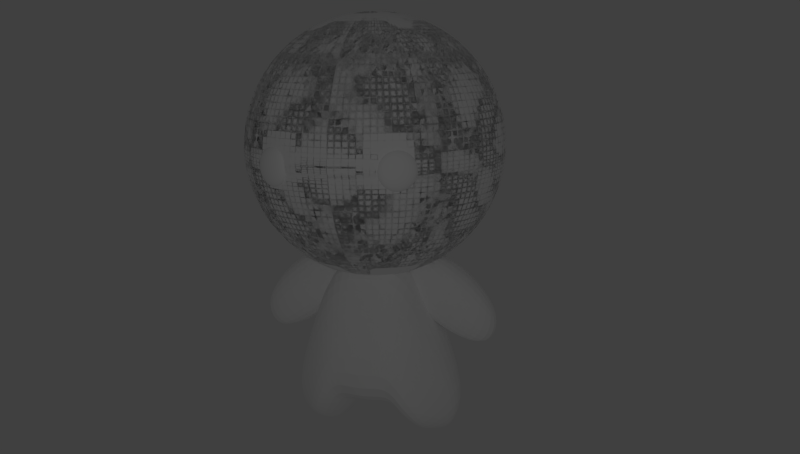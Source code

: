 # Source: BAYMAX.blend  (saved by Blender 2.76.0; exported with 4.5.12 LTS)
import bpy
from mathutils import Matrix  # noqa: F401  (used for matrix-valued properties, if any)

bpy.ops.wm.read_factory_settings(use_empty=True)
scene = bpy.context.scene
scene.name = 'Scene'

# ---- collections
col_collection_1 = bpy.data.collections.new('Collection 1'); scene.collection.children.link(col_collection_1)

# ---- materials (node trees are filled in below, after node groups)
mat_material = bpy.data.materials.new('Material')
mat_material.alpha_threshold = 0.0
mat_material.use_transparent_shadow = False
mat_material.diffuse_color = (1.0, 1.0, 1.0, 1.0)
mat_material.roughness = 0.5

# ---- material node trees

# ---- world
world_world = bpy.data.worlds.new('World'); scene.world = world_world
world_world.color = (0.05088, 0.05088, 0.05088)
world_world.use_sun_shadow = False
world_world.sun_shadow_jitter_overblur = 0.0
world_world.cycles.sampling_method = 'MANUAL'
world_world.cycles.sample_map_resolution = 256

# ---- cameras
cam_camera = bpy.data.cameras.new('Camera')
cam_camera.clip_end = 100.0
cam_camera.lens = 35.0
cam_camera.sensor_width = 32.0
cam_camera.sensor_height = 18.0
cam_camera.ortho_scale = 7.314
cam_camera.dof.focus_distance = 0.0
cam_camera.dof.aperture_fstop = 128.0

# ---- lights
light_lamp = bpy.data.lights.new('Lamp', 'POINT')
light_lamp.transmission_factor = 0.0
light_lamp.cutoff_distance = 30.0
light_lamp.energy = 100.0
light_lamp.shadow_buffer_clip_start = 1.001
light_lamp.shadow_soft_size = 0.1
light_lamp.shadow_maximum_resolution = 0.006
light_lamp.use_absolute_resolution = True
light_lamp.cycles.use_multiple_importance_sampling = False

# ---- meshes
me_plane_001 = bpy.data.meshes.new('Plane.001')
me_plane_001.from_pydata([], [], [])
me_plane_001.use_remesh_preserve_volume = False
me_plane_001.use_remesh_preserve_attributes = False
me_plane_001.use_mirror_vertex_groups = False
me_plane_001.update()
me_sphere = bpy.data.meshes.new('Sphere')
me_sphere.from_pydata([(-0.1951, 0.0, 0.9808), (-0.3827, 0.0, 0.9239), (-0.5556, 0.0, 0.8315), (-0.7071, 0.0, 0.7071), (-0.8315, 0.0, 0.5556), (-0.9239, 0.0, 0.3827), (-0.9808, 0.0, 0.1951), (-1.0, 0.0, 7.55e-08), (-0.9808, 0.0, -0.1951), (-0.9239, 0.0, -0.3827), (-0.8315, 0.0, -0.5556), (-0.7071, 0.0, -0.7071), (-0.5556, 0.0, -0.8315), (-0.3827, 0.0, -0.9239), (-0.1951, 0.0, -0.9808), (-0.1913, 0.03806, 0.9808), (-0.3753, 0.07466, 0.9239), (-0.5449, 0.1084, 0.8315), (-0.6935, 0.1379, 0.7071), (-0.8155, 0.1622, 0.5556), (-0.9061, 0.1802, 0.3827), (-0.9619, 0.1913, 0.1951), (-0.9808, 0.1951, 7.55e-08), (-0.9619, 0.1913, -0.1951), (-0.9061, 0.1802, -0.3827), (-0.8155, 0.1622, -0.5556), (-0.6935, 0.1379, -0.7071), (-0.5449, 0.1084, -0.8315), (-0.3753, 0.07466, -0.9239), (-0.1913, 0.03806, -0.9808), (-0.1802, 0.07466, 0.9808), (-0.3536, 0.1464, 0.9239), (-0.5133, 0.2126, 0.8315), (-0.6533, 0.2706, 0.7071), (-0.7682, 0.3182, 0.5556), (-0.8536, 0.3536, 0.3827), (-0.9061, 0.3753, 0.1951), (-0.9239, 0.3827, 7.55e-08), (-0.9061, 0.3753, -0.1951), (-0.8536, 0.3536, -0.3827), (-0.7682, 0.3182, -0.5556), (-0.6533, 0.2706, -0.7071), (-0.5133, 0.2126, -0.8315), (-0.3536, 0.1464, -0.9239), (-0.1802, 0.07466, -0.9808), (-0.1622, 0.1084, 0.9808), (-0.3182, 0.2126, 0.9239), (-0.4619, 0.3087, 0.8315), (-0.5879, 0.3928, 0.7071), (-0.6913, 0.4619, 0.5556), (-0.7682, 0.5133, 0.3827), (-0.8155, 0.5449, 0.1951), (-0.8315, 0.5556, 7.55e-08), (-0.8155, 0.5449, -0.1951), (-0.7682, 0.5133, -0.3827), (-0.6913, 0.4619, -0.5556), (-0.5879, 0.3928, -0.7071), (-0.4619, 0.3087, -0.8315), (-0.3182, 0.2126, -0.9239), (-0.1622, 0.1084, -0.9808), (-0.1379, 0.1379, 0.9808), (-0.2706, 0.2706, 0.9239), (-0.3928, 0.3928, 0.8315), (-0.5, 0.5, 0.7071), (-0.5879, 0.5879, 0.5556), (-0.6533, 0.6533, 0.3827), (-0.6935, 0.6935, 0.1951), (-0.7071, 0.7071, 7.55e-08), (-0.6935, 0.6935, -0.1951), (-0.6533, 0.6533, -0.3827), (-0.5879, 0.5879, -0.5556), (-0.5, 0.5, -0.7071), (-0.3928, 0.3928, -0.8315), (-0.2706, 0.2706, -0.9239), (-0.1379, 0.1379, -0.9808), (-0.1084, 0.1622, 0.9808), (-0.2126, 0.3182, 0.9239), (-0.3087, 0.4619, 0.8315), (-0.3928, 0.5879, 0.7071), (-0.4619, 0.6913, 0.5556), (-0.5133, 0.7682, 0.3827), (-0.5449, 0.8155, 0.1951), (-0.5556, 0.8315, 7.55e-08), (-0.5449, 0.8155, -0.1951), (-0.5133, 0.7682, -0.3827), (-0.4619, 0.6913, -0.5556), (-0.3928, 0.5879, -0.7071), (-0.3087, 0.4619, -0.8315), (-0.2126, 0.3182, -0.9239), (-0.1084, 0.1622, -0.9808), (-0.07466, 0.1802, 0.9808), (-0.1464, 0.3536, 0.9239), (-0.2126, 0.5133, 0.8315), (-0.2706, 0.6533, 0.7071), (-0.3182, 0.7682, 0.5556), (-0.3536, 0.8536, 0.3827), (-0.3753, 0.9061, 0.1951), (-0.3827, 0.9239, 7.55e-08), (-0.3753, 0.9061, -0.1951), (-0.3536, 0.8536, -0.3827), (-0.3182, 0.7682, -0.5556), (-0.2706, 0.6533, -0.7071), (-0.2126, 0.5133, -0.8315), (-0.1464, 0.3536, -0.9239), (-0.07466, 0.1802, -0.9808), (-0.03806, 0.1913, 0.9808), (-0.07466, 0.3753, 0.9239), (-0.1084, 0.5449, 0.8315), (-0.1379, 0.6935, 0.7071), (-0.1622, 0.8155, 0.5556), (-0.1802, 0.9061, 0.3827), (-0.1913, 0.9619, 0.1951), (-0.1951, 0.9808, 7.55e-08), (-0.1913, 0.9619, -0.1951), (-0.1802, 0.9061, -0.3827), (-0.1622, 0.8155, -0.5556), (-0.1379, 0.6935, -0.7071), (-0.1084, 0.5449, -0.8315), (-0.07466, 0.3753, -0.9239), (-0.03806, 0.1913, -0.9808), (3.364e-07, 0.1951, 0.9808), (3.731e-07, 0.3827, 0.9239), (3.802e-07, 0.5556, 0.8315), (4.165e-07, 0.7071, 0.7071), (3.882e-07, 0.8315, 0.5556), (3.396e-07, 0.9239, 0.3827), (4.025e-07, 0.9808, 0.1951), (3.481e-07, 1.0, 7.55e-08), (3.703e-07, 0.9808, -0.1951), (3.951e-07, 0.9239, -0.3827), (3.882e-07, 0.8315, -0.5556), (4.165e-07, 0.7071, -0.7071), (3.759e-07, 0.5556, -0.8315), (3.309e-07, 0.3827, -0.9239), (3.366e-07, 0.1951, -0.9808), (0.03806, 0.1913, 0.9808), (0.07466, 0.3753, 0.9239), (0.1084, 0.5449, 0.8315), (0.138, 0.6935, 0.7071), (0.1622, 0.8155, 0.5556), (0.1802, 0.9061, 0.3827), (0.1913, 0.9619, 0.1951), (0.1951, 0.9808, 7.55e-08), (0.1913, 0.9619, -0.1951), (0.1802, 0.9061, -0.3827), (0.1622, 0.8155, -0.5556), (0.138, 0.6935, -0.7071), (0.1084, 0.5449, -0.8315), (0.07466, 0.3753, -0.9239), (0.03806, 0.1913, -0.9808), (0.07466, 0.1802, 0.9808), (0.1464, 0.3536, 0.9239), (0.2126, 0.5133, 0.8315), (0.2706, 0.6533, 0.7071), (0.3182, 0.7682, 0.5556), (0.3536, 0.8536, 0.3827), (0.3753, 0.9061, 0.1951), (0.3827, 0.9239, 7.55e-08), (0.3753, 0.9061, -0.1951), (0.3536, 0.8536, -0.3827), (0.3182, 0.7682, -0.5556), (0.2706, 0.6533, -0.7071), (0.2126, 0.5133, -0.8315), (0.1464, 0.3536, -0.9239), (0.07466, 0.1802, -0.9808), (0.1084, 0.1622, 0.9808), (0.2126, 0.3182, 0.9239), (0.3087, 0.4619, 0.8315), (0.3928, 0.5879, 0.7071), (0.4619, 0.6913, 0.5556), (0.5133, 0.7682, 0.3827), (0.5449, 0.8155, 0.1951), (0.5556, 0.8315, 7.55e-08), (0.5449, 0.8155, -0.1951), (0.5133, 0.7682, -0.3827), (0.4619, 0.6913, -0.5556), (0.3928, 0.5879, -0.7071), (0.3087, 0.4619, -0.8315), (0.2126, 0.3182, -0.9239), (0.1084, 0.1622, -0.9808), (0.138, 0.1379, 0.9808), (0.2706, 0.2706, 0.9239), (0.3928, 0.3928, 0.8315), (0.5, 0.5, 0.7071), (0.5879, 0.5879, 0.5556), (0.6533, 0.6533, 0.3827), (0.6935, 0.6935, 0.1951), (0.7071, 0.7071, 7.55e-08), (0.6935, 0.6935, -0.1951), (0.6533, 0.6533, -0.3827), (0.5879, 0.5879, -0.5556), (0.5, 0.5, -0.7071), (0.3928, 0.3928, -0.8315), (0.2706, 0.2706, -0.9239), (0.138, 0.1379, -0.9808), (0.1622, 0.1084, 0.9808), (0.3182, 0.2126, 0.9239), (0.4619, 0.3087, 0.8315), (0.5879, 0.3928, 0.7071), (0.6913, 0.4619, 0.5556), (0.7682, 0.5133, 0.3827), (0.8155, 0.5449, 0.1951), (0.8315, 0.5556, 7.55e-08), (0.8155, 0.5449, -0.1951), (0.7682, 0.5133, -0.3827), (0.6913, 0.4619, -0.5556), (0.5879, 0.3928, -0.7071), (0.4619, 0.3087, -0.8315), (0.3182, 0.2126, -0.9239), (0.1622, 0.1084, -0.9808), (0.1802, 0.07466, 0.9808), (0.3536, 0.1464, 0.9239), (0.5133, 0.2126, 0.8315), (0.6533, 0.2706, 0.7071), (0.7682, 0.3182, 0.5556), (0.8536, 0.3536, 0.3827), (0.9061, 0.3753, 0.1951), (0.9239, 0.3827, 7.55e-08), (0.9061, 0.3753, -0.1951), (0.8536, 0.3536, -0.3827), (0.7682, 0.3182, -0.5556), (0.6533, 0.2706, -0.7071), (0.5133, 0.2126, -0.8315), (0.3536, 0.1464, -0.9239), (0.1802, 0.07466, -0.9808), (0.1913, 0.03806, 0.9808), (0.3753, 0.07466, 0.9239), (0.5449, 0.1084, 0.8315), (0.6935, 0.1379, 0.7071), (0.8155, 0.1622, 0.5556), (0.9061, 0.1802, 0.3827), (0.9619, 0.1913, 0.1951), (0.9808, 0.1951, 7.55e-08), (0.9619, 0.1913, -0.1951), (0.9061, 0.1802, -0.3827), (0.8155, 0.1622, -0.5556), (0.6935, 0.1379, -0.7071), (0.5449, 0.1084, -0.8315), (0.3753, 0.07466, -0.9239), (0.1913, 0.03806, -0.9808), (0.1951, -1.85e-08, 0.9808), (0.3827, -7.206e-08, 0.9239), (0.5556, -9.813e-08, 0.8315), (0.7071, -1.331e-07, 0.7071), (0.8315, -1.224e-07, 0.5556), (0.9239, -5.921e-08, 0.3827), (0.9808, -1.221e-07, 0.1951), (1.0, -1.145e-07, 7.55e-08), (0.9808, -7.524e-08, -0.1951), (0.9239, -6.785e-08, -0.3827), (0.8315, -1.224e-07, -0.5556), (0.7071, -1.331e-07, -0.7071), (0.5556, -9.68e-08, -0.8315), (0.3827, -4.299e-08, -0.9239), (0.1951, -1.509e-08, -0.9808), (0.1913, -0.03806, 0.9808), (0.3753, -0.07466, 0.9239), (0.5449, -0.1084, 0.8315), (0.6935, -0.1379, 0.7071), (0.8155, -0.1622, 0.5556), (0.9061, -0.1802, 0.3827), (0.9619, -0.1913, 0.1951), (0.9808, -0.1951, 7.55e-08), (0.9619, -0.1913, -0.1951), (0.9061, -0.1802, -0.3827), (0.8155, -0.1622, -0.5556), (0.6935, -0.1379, -0.7071), (0.5449, -0.1084, -0.8315), (0.3753, -0.07466, -0.9239), (0.1913, -0.03806, -0.9808), (0.1802, -0.07466, 0.9808), (0.3536, -0.1464, 0.9239), (0.5133, -0.2126, 0.8315), (0.6533, -0.2706, 0.7071), (0.7682, -0.3182, 0.5556), (0.8536, -0.3536, 0.3827), (0.9061, -0.3753, 0.1951), (0.9239, -0.3827, 7.55e-08), (0.9061, -0.3753, -0.1951), (0.8536, -0.3536, -0.3827), (0.7682, -0.3182, -0.5556), (0.6533, -0.2706, -0.7071), (0.5133, -0.2126, -0.8315), (0.3536, -0.1464, -0.9239), (0.1802, -0.07466, -0.9808), (0.1622, -0.1084, 0.9808), (0.3182, -0.2126, 0.9239), (0.4619, -0.3087, 0.8315), (0.5879, -0.3928, 0.7071), (0.6913, -0.4619, 0.5556), (0.7682, -0.5133, 0.3827), (0.8155, -0.5449, 0.1951), (0.8315, -0.5556, 7.55e-08), (0.8155, -0.5449, -0.1951), (0.7682, -0.5133, -0.3827), (0.6913, -0.4619, -0.5556), (0.5879, -0.3928, -0.7071), (0.4619, -0.3087, -0.8315), (0.3182, -0.2126, -0.9239), (0.1622, -0.1084, -0.9808), (0.138, -0.1379, 0.9808), (0.2706, -0.2706, 0.9239), (0.3928, -0.3928, 0.8315), (0.5, -0.5, 0.7071), (0.5879, -0.5879, 0.5556), (0.6533, -0.6533, 0.3827), (0.6935, -0.6935, 0.1951), (0.7071, -0.7071, 7.55e-08), (0.6935, -0.6935, -0.1951), (0.6533, -0.6533, -0.3827), (0.5879, -0.5879, -0.5556), (0.5, -0.5, -0.7071), (0.3928, -0.3928, -0.8315), (0.2706, -0.2706, -0.9239), (0.138, -0.1379, -0.9808), (0.1084, -0.1622, 0.9808), (0.2126, -0.3182, 0.9239), (0.3087, -0.4619, 0.8315), (0.3928, -0.5879, 0.7071), (0.4619, -0.6913, 0.5556), (0.5133, -0.7682, 0.3827), (0.5449, -0.8155, 0.1951), (0.5556, -0.8315, 7.55e-08), (0.5449, -0.8155, -0.1951), (0.5133, -0.7682, -0.3827), (0.4619, -0.6913, -0.5556), (0.3928, -0.5879, -0.7071), (0.3087, -0.4619, -0.8315), (0.2126, -0.3182, -0.9239), (0.1084, -0.1622, -0.9808), (3.258e-07, 2.57e-14, -1.0), (0.07466, -0.1802, 0.9808), (0.1464, -0.3536, 0.9239), (0.2126, -0.5133, 0.8315), (0.2706, -0.6533, 0.7071), (0.3182, -0.7682, 0.5556), (0.3536, -0.8536, 0.3827), (0.3753, -0.9061, 0.1951), (0.3827, -0.9239, 7.55e-08), (0.3753, -0.9061, -0.1951), (0.3536, -0.8536, -0.3827), (0.3182, -0.7682, -0.5556), (0.2706, -0.6533, -0.7071), (0.2126, -0.5133, -0.8315), (0.1464, -0.3536, -0.9239), (0.07466, -0.1802, -0.9808), (0.03806, -0.1913, 0.9808), (0.07466, -0.3753, 0.9239), (0.1084, -0.5449, 0.8315), (0.1379, -0.6935, 0.7071), (0.1622, -0.8155, 0.5556), (0.1802, -0.9061, 0.3827), (0.1913, -0.9619, 0.1951), (0.1951, -0.9808, 7.55e-08), (0.1913, -0.9619, -0.1951), (0.1802, -0.9061, -0.3827), (0.1622, -0.8155, -0.5556), (0.1379, -0.6935, -0.7071), (0.1084, -0.5449, -0.8315), (0.07466, -0.3753, -0.9239), (0.03806, -0.1913, -0.9808), (2.965e-07, -0.1951, 0.9808), (2.151e-07, -0.3827, 0.9239), (1.831e-07, -0.5556, 0.8315), (1.364e-07, -0.7071, 0.7071), (1.501e-07, -0.8315, 0.5556), (1.781e-07, -0.9239, 0.3827), (8.306e-08, -0.9808, 0.1951), (1.229e-07, -1.0, 7.55e-08), (1.475e-07, -0.9808, -0.1951), (2.133e-07, -0.9239, -0.3827), (1.501e-07, -0.8315, -0.5556), (1.364e-07, -0.7071, -0.7071), (2.136e-07, -0.5556, -0.8315), (2.573e-07, -0.3827, -0.9239), (2.97e-07, -0.1951, -0.9808), (-0.03806, -0.1913, 0.9808), (-0.07466, -0.3753, 0.9239), (-0.1084, -0.5449, 0.8315), (-0.1379, -0.6935, 0.7071), (-0.1622, -0.8155, 0.5556), (-0.1802, -0.9061, 0.3827), (-0.1913, -0.9619, 0.1951), (-0.1951, -0.9808, 7.55e-08), (-0.1913, -0.9619, -0.1951), (-0.1802, -0.9061, -0.3827), (-0.1622, -0.8155, -0.5556), (-0.1379, -0.6935, -0.7071), (-0.1084, -0.5449, -0.8315), (-0.07466, -0.3753, -0.9239), (-0.03806, -0.1913, -0.9808), (-0.07466, -0.1802, 0.9808), (-0.1464, -0.3536, 0.9239), (-0.2126, -0.5133, 0.8315), (-0.2706, -0.6533, 0.7071), (-0.3182, -0.7682, 0.5556), (-0.3536, -0.8536, 0.3827), (-0.3753, -0.9061, 0.1951), (-0.3827, -0.9239, 7.55e-08), (-0.3753, -0.9061, -0.1951), (-0.3536, -0.8536, -0.3827), (-0.3182, -0.7682, -0.5556), (-0.2706, -0.6533, -0.7071), (-0.2126, -0.5133, -0.8315), (-0.1464, -0.3536, -0.9239), (-0.07466, -0.1802, -0.9808), (-0.1084, -0.1622, 0.9808), (-0.2126, -0.3182, 0.9239), (-0.3087, -0.4619, 0.8315), (-0.3928, -0.5879, 0.7071), (-0.4619, -0.6913, 0.5556), (-0.5133, -0.7682, 0.3827), (-0.5449, -0.8155, 0.1951), (-0.5556, -0.8315, 7.55e-08), (-0.5449, -0.8155, -0.1951), (-0.5133, -0.7682, -0.3827), (-0.4619, -0.6913, -0.5556), (-0.3928, -0.5879, -0.7071), (-0.3087, -0.4619, -0.8315), (-0.2126, -0.3182, -0.9239), (-0.1084, 0.01714, -0.9808), (-0.1379, -0.1379, 0.9808), (-0.2706, -0.2706, 0.9239), (-0.3928, -0.3928, 0.8315), (-0.5, -0.5, 0.7071), (-0.5879, -0.5879, 0.5556), (-0.6533, -0.6533, 0.3827), (-0.6935, -0.6935, 0.1951), (-0.7071, -0.7071, 7.55e-08), (-0.6935, -0.6935, -0.1951), (-0.6533, -0.6533, -0.3827), (-0.5879, -0.5879, -0.5556), (-0.5, -0.5, -0.7071), (-0.3928, -0.3928, -0.8315), (-0.2706, -0.2706, -0.9239), (-0.1379, -0.1379, -0.9808), (-0.1622, -0.1084, 0.9808), (-0.3182, -0.2126, 0.9239), (-0.4619, -0.3087, 0.8315), (-0.5879, -0.3928, 0.7071), (-0.6913, -0.4619, 0.5556), (-0.7682, -0.5133, 0.3827), (-0.8155, -0.5449, 0.1951), (-0.8315, -0.5556, 7.55e-08), (-0.8155, -0.5449, -0.1951), (-0.7682, -0.5133, -0.3827), (-0.6913, -0.4619, -0.5556), (-0.5879, -0.3928, -0.7071), (-0.4619, -0.3087, -0.8315), (-0.3182, -0.2126, -0.9239), (-0.1622, -0.1084, -0.9808), (2.48e-08, -1.247e-07, 1.0), (-0.1802, -0.07466, 0.9808), (-0.3536, -0.1464, 0.9239), (-0.5133, -0.2126, 0.8315), (-0.6533, -0.2706, 0.7071), (-0.7682, -0.3182, 0.5556), (-0.8536, -0.3536, 0.3827), (-0.9061, -0.3753, 0.1951), (-0.9239, -0.3827, 7.55e-08), (-0.9061, -0.3753, -0.1951), (-0.8536, -0.3536, -0.3827), (-0.7682, -0.3182, -0.5556), (-0.6533, -0.2706, -0.7071), (-0.5133, -0.2126, -0.8315), (-0.3536, -0.1464, -0.9239), (-0.1802, -0.07466, -0.9808), (-0.1913, -0.03806, 0.9808), (-0.3753, -0.07466, 0.9239), (-0.5449, -0.1084, 0.8315), (-0.6935, -0.1379, 0.7071), (-0.8155, -0.1622, 0.5556), (-0.9061, -0.1802, 0.3827), (-0.9619, -0.1913, 0.1951), (-0.9808, -0.1951, 7.55e-08), (-0.9619, -0.1913, -0.1951), (-0.9061, -0.1802, -0.3827), (-0.8155, -0.1622, -0.5556), (-0.6935, -0.1379, -0.7071), (-0.5449, -0.1084, -0.8315), (-0.3753, -0.07466, -0.9239), (-0.1913, -0.03806, -0.9808), (0.2919, 0.3028, -0.8601), (0.0, 0.3028, -0.8596), (0.7385, 0.1235, -1.952), (0.5829, 0.07703, -2.249), (0.3827, 0.07703, -2.269), (0.3172, 0.07703, -2.242), (0.1422, 0.1235, -2.031), (0.0, 0.1235, -2.031), (0.2919, -0.3271, -0.8601), (0.0, -0.3271, -0.8596), (0.7385, -0.1102, -1.952), (0.5829, -0.06374, -2.249), (0.3827, -0.06374, -2.269), (0.3172, -0.06374, -2.242), (0.1422, -0.1102, -2.031), (0.0, -0.1102, -2.031), (0.4557, 0.07703, -2.262), (0.5224, 0.07703, -2.255), (0.0, 0.4301, -1.213), (0.0, 0.5476, -1.876), (0.2087, 0.4301, -1.213), (0.234, 0.5476, -1.877), (0.5844, 0.3112, -2.037), (0.4143, 0.3112, -2.131), (0.4557, -0.06374, -2.262), (0.5224, -0.06374, -2.255), (0.0, -0.4425, -1.213), (0.0, -0.5994, -1.891), (0.2087, -0.4425, -1.213), (0.2357, -0.5624, -1.821), (0.5844, -0.2432, -2.102), (0.4143, -0.3802, -2.112), (0.4237, -0.8867, 0.08127), (0.4013, -0.8996, 0.07342), (0.3806, -0.9115, 0.06066), (0.3624, -0.9219, 0.04349), (0.3475, -0.9304, 0.02257), (0.3364, -0.9368, -0.001295), (0.3296, -0.9407, -0.02719), (0.3273, -0.942, -0.05412), (0.3296, -0.9407, -0.08105), (0.3364, -0.9368, -0.107), (0.3475, -0.9304, -0.1308), (0.3624, -0.9219, -0.1517), (0.3806, -0.9115, -0.1689), (0.4013, -0.8996, -0.1817), (0.4237, -0.8867, -0.1895), (0.423, -0.8844, 0.08127), (0.3999, -0.8952, 0.07342), (0.3786, -0.905, 0.06066), (0.3599, -0.9137, 0.04349), (0.3445, -0.9208, 0.02257), (0.3331, -0.926, -0.001295), (0.3261, -0.9293, -0.02719), (0.3237, -0.9304, -0.05412), (0.3261, -0.9293, -0.08105), (0.3331, -0.926, -0.107), (0.3445, -0.9208, -0.1308), (0.3599, -0.9137, -0.1517), (0.3786, -0.905, -0.1689), (0.3999, -0.8952, -0.1817), (0.423, -0.8844, -0.1895), (0.4232, -0.8818, 0.08127), (0.4003, -0.8899, 0.07342), (0.3792, -0.8973, 0.06066), (0.3607, -0.9039, 0.04349), (0.3455, -0.9093, 0.02257), (0.3342, -0.9133, -0.001295), (0.3272, -0.9157, -0.02719), (0.3249, -0.9166, -0.05412), (0.3272, -0.9157, -0.08105), (0.3342, -0.9133, -0.107), (0.3455, -0.9093, -0.1308), (0.3607, -0.9039, -0.1517), (0.3792, -0.8973, -0.1689), (0.4003, -0.8899, -0.1817), (0.4232, -0.8818, -0.1895), (0.4244, -0.8787, 0.08127), (0.4026, -0.884, 0.07342), (0.3824, -0.8888, 0.06066), (0.3648, -0.893, 0.04349), (0.3503, -0.8964, 0.02257), (0.3396, -0.899, -0.001295), (0.3329, -0.9006, -0.02719), (0.3307, -0.9011, -0.05412), (0.3329, -0.9006, -0.08105), (0.3396, -0.899, -0.107), (0.3503, -0.8964, -0.1308), (0.3648, -0.893, -0.1517), (0.3824, -0.8888, -0.1689), (0.4026, -0.884, -0.1817), (0.4244, -0.8787, -0.1895), (0.4264, -0.8755, 0.08127), (0.4065, -0.8776, 0.07342), (0.3882, -0.8796, 0.06066), (0.3721, -0.8813, 0.04349), (0.3589, -0.8827, 0.02257), (0.3491, -0.8837, -0.001295), (0.3431, -0.8844, -0.02719), (0.341, -0.8846, -0.05412), (0.3431, -0.8844, -0.08105), (0.3491, -0.8837, -0.107), (0.3589, -0.8827, -0.1308), (0.3721, -0.8813, -0.1517), (0.3882, -0.8796, -0.1689), (0.4065, -0.8776, -0.1817), (0.4264, -0.8755, -0.1895), (0.4292, -0.8722, 0.08127), (0.412, -0.8711, 0.07342), (0.3962, -0.8701, 0.06066), (0.3823, -0.8693, 0.04349), (0.3709, -0.8686, 0.02257), (0.3624, -0.868, -0.001295), (0.3572, -0.8677, -0.02719), (0.3554, -0.8676, -0.05412), (0.3572, -0.8677, -0.08105), (0.3624, -0.868, -0.107), (0.3709, -0.8686, -0.1308), (0.3823, -0.8693, -0.1517), (0.3962, -0.8701, -0.1689), (0.412, -0.8711, -0.1817), (0.4292, -0.8722, -0.1895), (0.4327, -0.8689, 0.08127), (0.4189, -0.8647, 0.07342), (0.4061, -0.8608, 0.06066), (0.3949, -0.8574, 0.04349), (0.3858, -0.8546, 0.02257), (0.3789, -0.8526, -0.001295), (0.3747, -0.8513, -0.02719), (0.3733, -0.8509, -0.05412), (0.3747, -0.8513, -0.08105), (0.3789, -0.8526, -0.107), (0.3858, -0.8546, -0.1308), (0.3949, -0.8574, -0.1517), (0.4061, -0.8608, -0.1689), (0.4189, -0.8647, -0.1817), (0.4327, -0.8689, -0.1895), (0.4367, -0.8658, 0.08127), (0.4268, -0.8586, 0.07342), (0.4176, -0.852, 0.06066), (0.4096, -0.8462, 0.04349), (0.403, -0.8414, 0.02257), (0.3981, -0.8379, -0.001295), (0.3951, -0.8357, -0.02719), (0.3941, -0.835, -0.05412), (0.3951, -0.8357, -0.08105), (0.3981, -0.8379, -0.107), (0.403, -0.8414, -0.1308), (0.4096, -0.8462, -0.1517), (0.4176, -0.852, -0.1689), (0.4268, -0.8586, -0.1817), (0.4367, -0.8658, -0.1895), (0.4412, -0.863, 0.08127), (0.4355, -0.8531, 0.07342), (0.4303, -0.844, 0.06066), (0.4257, -0.836, 0.04349), (0.4219, -0.8295, 0.02257), (0.4191, -0.8246, -0.001295), (0.4174, -0.8216, -0.02719), (0.4168, -0.8206, -0.05412), (0.4174, -0.8216, -0.08105), (0.4191, -0.8246, -0.107), (0.4219, -0.8295, -0.1308), (0.4257, -0.836, -0.1517), (0.4303, -0.844, -0.1689), (0.4355, -0.8531, -0.1817), (0.4412, -0.863, -0.1895), (0.4459, -0.8606, 0.08127), (0.4447, -0.8484, 0.07342), (0.4436, -0.8371, 0.06066), (0.4426, -0.8273, 0.04349), (0.4419, -0.8192, 0.02257), (0.4413, -0.8131, -0.001295), (0.4409, -0.8094, -0.02719), (0.4408, -0.8082, -0.05412), (0.4409, -0.8094, -0.08105), (0.4413, -0.8131, -0.107), (0.4419, -0.8192, -0.1308), (0.4426, -0.8273, -0.1517), (0.4436, -0.8371, -0.1689), (0.4447, -0.8484, -0.1817), (0.4459, -0.8606, -0.1895), (0.4506, -0.8587, 0.08127), (0.4539, -0.8446, 0.07342), (0.457, -0.8316, 0.06066), (0.4597, -0.8203, 0.04349), (0.462, -0.8109, 0.02257), (0.4636, -0.804, -0.001295), (0.4646, -0.7997, -0.02719), (0.465, -0.7983, -0.05412), (0.4646, -0.7997, -0.08105), (0.4636, -0.804, -0.107), (0.462, -0.8109, -0.1308), (0.4597, -0.8203, -0.1517), (0.457, -0.8316, -0.1689), (0.4539, -0.8446, -0.1817), (0.4506, -0.8587, -0.1895), (0.4552, -0.8573, 0.08127), (0.4629, -0.8419, 0.07342), (0.4701, -0.8278, 0.06066), (0.4764, -0.8153, 0.04349), (0.4815, -0.8051, 0.02257), (0.4853, -0.7976, -0.001295), (0.4877, -0.7929, -0.02719), (0.4885, -0.7913, -0.05412), (0.4877, -0.7929, -0.08105), (0.4853, -0.7976, -0.107), (0.4815, -0.8051, -0.1308), (0.4764, -0.8153, -0.1517), (0.4701, -0.8278, -0.1689), (0.4629, -0.8419, -0.1817), (0.4552, -0.8573, -0.1895), (0.4594, -0.8566, 0.08127), (0.4713, -0.8405, 0.07342), (0.4823, -0.8256, 0.06066), (0.4918, -0.8126, 0.04349), (0.4997, -0.8019, 0.02257), (0.5056, -0.794, -0.001295), (0.5092, -0.7891, -0.02719), (0.5104, -0.7875, -0.05412), (0.5092, -0.7891, -0.08105), (0.5056, -0.794, -0.107), (0.4997, -0.8019, -0.1308), (0.4918, -0.8126, -0.1517), (0.4823, -0.8256, -0.1689), (0.4713, -0.8405, -0.1817), (0.4594, -0.8566, -0.1895), (0.4632, -0.8565, 0.08127), (0.4788, -0.8403, 0.07342), (0.4931, -0.8253, 0.06066), (0.5056, -0.8122, 0.04349), (0.5159, -0.8015, 0.02257), (0.5236, -0.7935, -0.001295), (0.5283, -0.7886, -0.02719), (0.5299, -0.7869, -0.05412), (0.5283, -0.7886, -0.08105), (0.5236, -0.7935, -0.107), (0.5159, -0.8015, -0.1308), (0.5056, -0.8122, -0.1517), (0.4931, -0.8253, -0.1689), (0.4788, -0.8403, -0.1817), (0.4632, -0.8565, -0.1895), (0.4664, -0.857, 0.08127), (0.485, -0.8413, 0.07342), (0.5021, -0.8269, 0.06066), (0.5171, -0.8142, 0.04349), (0.5295, -0.8038, 0.02257), (0.5386, -0.7961, -0.001295), (0.5443, -0.7913, -0.02719), (0.5462, -0.7897, -0.05412), (0.5443, -0.7913, -0.08105), (0.5386, -0.7961, -0.107), (0.5295, -0.8038, -0.1308), (0.5171, -0.8142, -0.1517), (0.5021, -0.8269, -0.1689), (0.485, -0.8413, -0.1817), (0.4664, -0.857, -0.1895), (0.4689, -0.8582, 0.08127), (0.4898, -0.8436, 0.07342), (0.5091, -0.8302, 0.06066), (0.526, -0.8184, 0.04349), (0.5398, -0.8088, 0.02257), (0.5502, -0.8016, -0.001295), (0.5565, -0.7972, -0.02719), (0.5586, -0.7957, -0.05412), (0.5565, -0.7972, -0.08105), (0.5502, -0.8016, -0.107), (0.5398, -0.8088, -0.1308), (0.526, -0.8184, -0.1517), (0.5091, -0.8302, -0.1689), (0.4898, -0.8436, -0.1817), (0.4689, -0.8582, -0.1895), (0.4705, -0.8599, 0.08127), (0.4929, -0.847, 0.07342), (0.5136, -0.8352, 0.06066), (0.5318, -0.8248, 0.04349), (0.5467, -0.8162, 0.02257), (0.5577, -0.8099, -0.001295), (0.5645, -0.806, -0.02719), (0.5668, -0.8047, -0.05412), (0.5645, -0.806, -0.08105), (0.5577, -0.8099, -0.107), (0.5467, -0.8162, -0.1308), (0.5318, -0.8248, -0.1517), (0.5136, -0.8352, -0.1689), (0.4929, -0.847, -0.1817), (0.4705, -0.8599, -0.1895), (0.4712, -0.8622, 0.08127), (0.4943, -0.8515, 0.07342), (0.5156, -0.8416, 0.06066), (0.5343, -0.833, 0.04349), (0.5497, -0.8259, 0.02257), (0.5611, -0.8206, -0.001295), (0.5681, -0.8174, -0.02719), (0.5704, -0.8163, -0.05412), (0.5681, -0.8174, -0.08105), (0.5611, -0.8206, -0.107), (0.5497, -0.8259, -0.1308), (0.5343, -0.833, -0.1517), (0.5156, -0.8416, -0.1689), (0.4943, -0.8515, -0.1817), (0.4712, -0.8622, -0.1895), (0.4709, -0.8649, 0.08127), (0.4939, -0.8568, 0.07342), (0.515, -0.8493, 0.06066), (0.5335, -0.8427, 0.04349), (0.5487, -0.8374, 0.02257), (0.56, -0.8334, -0.001295), (0.567, -0.8309, -0.02719), (0.5693, -0.8301, -0.05412), (0.567, -0.8309, -0.08105), (0.56, -0.8334, -0.107), (0.5487, -0.8374, -0.1308), (0.5335, -0.8427, -0.1517), (0.515, -0.8493, -0.1689), (0.4939, -0.8568, -0.1817), (0.4709, -0.8649, -0.1895), (0.4698, -0.8679, 0.08127), (0.4916, -0.8627, 0.07342), (0.5117, -0.8579, 0.06066), (0.5294, -0.8537, 0.04349), (0.5439, -0.8502, 0.02257), (0.5546, -0.8476, -0.001295), (0.5612, -0.8461, -0.02719), (0.5635, -0.8455, -0.05412), (0.5612, -0.8461, -0.08105), (0.5546, -0.8476, -0.107), (0.5439, -0.8502, -0.1308), (0.5294, -0.8537, -0.1517), (0.5117, -0.8579, -0.1689), (0.4916, -0.8627, -0.1817), (0.4698, -0.8679, -0.1895), (0.4678, -0.8711, 0.08127), (0.4877, -0.869, 0.07342), (0.506, -0.8671, 0.06066), (0.5221, -0.8654, 0.04349), (0.5353, -0.864, 0.02257), (0.5451, -0.8629, -0.001295), (0.5511, -0.8623, -0.02719), (0.5532, -0.8621, -0.05412), (0.5511, -0.8623, -0.08105), (0.5451, -0.8629, -0.107), (0.5353, -0.864, -0.1308), (0.5221, -0.8654, -0.1517), (0.506, -0.8671, -0.1689), (0.4877, -0.869, -0.1817), (0.4678, -0.8711, -0.1895), (0.465, -0.8744, 0.08127), (0.4822, -0.8755, 0.07342), (0.498, -0.8765, 0.06066), (0.5119, -0.8774, 0.04349), (0.5233, -0.8781, 0.02257), (0.5318, -0.8786, -0.001295), (0.537, -0.8789, -0.02719), (0.5388, -0.879, -0.05412), (0.537, -0.8789, -0.08105), (0.5318, -0.8786, -0.107), (0.5233, -0.8781, -0.1308), (0.5119, -0.8774, -0.1517), (0.498, -0.8765, -0.1689), (0.4822, -0.8755, -0.1817), (0.465, -0.8744, -0.1895), (0.4471, -0.8733, -0.1922), (0.4615, -0.8777, 0.08127), (0.4753, -0.8819, 0.07342), (0.4881, -0.8858, 0.06066), (0.4993, -0.8892, 0.04349), (0.5084, -0.892, 0.02257), (0.5152, -0.8941, -0.001295), (0.5194, -0.8953, -0.02719), (0.5209, -0.8958, -0.05412), (0.5194, -0.8953, -0.08105), (0.5152, -0.8941, -0.107), (0.5084, -0.892, -0.1308), (0.4993, -0.8892, -0.1517), (0.4881, -0.8858, -0.1689), (0.4753, -0.8819, -0.1817), (0.4615, -0.8777, -0.1895), (0.4574, -0.8808, 0.08127), (0.4674, -0.888, 0.07342), (0.4766, -0.8946, 0.06066), (0.4846, -0.9004, 0.04349), (0.4912, -0.9052, 0.02257), (0.4961, -0.9087, -0.001295), (0.4991, -0.9109, -0.02719), (0.5001, -0.9117, -0.05412), (0.4991, -0.9109, -0.08105), (0.4961, -0.9087, -0.107), (0.4912, -0.9052, -0.1308), (0.4846, -0.9004, -0.1517), (0.4766, -0.8946, -0.1689), (0.4674, -0.888, -0.1817), (0.4574, -0.8808, -0.1895), (0.453, -0.8836, 0.08127), (0.4587, -0.8935, 0.07342), (0.4639, -0.9026, 0.06066), (0.4685, -0.9106, 0.04349), (0.4722, -0.9172, 0.02257), (0.475, -0.9221, -0.001295), (0.4768, -0.9251, -0.02719), (0.4773, -0.9261, -0.05412), (0.4768, -0.9251, -0.08105), (0.475, -0.9221, -0.107), (0.4722, -0.9172, -0.1308), (0.4685, -0.9106, -0.1517), (0.4639, -0.9026, -0.1689), (0.4587, -0.8935, -0.1817), (0.453, -0.8836, -0.1895), (0.4483, -0.886, 0.08127), (0.4495, -0.8982, 0.07342), (0.4506, -0.9095, 0.06066), (0.4515, -0.9194, 0.04349), (0.4523, -0.9275, 0.02257), (0.4529, -0.9335, -0.001295), (0.4533, -0.9372, -0.02719), (0.4534, -0.9384, -0.05412), (0.4533, -0.9372, -0.08105), (0.4529, -0.9335, -0.107), (0.4523, -0.9275, -0.1308), (0.4515, -0.9194, -0.1517), (0.4506, -0.9095, -0.1689), (0.4495, -0.8982, -0.1817), (0.4483, -0.886, -0.1895), (0.4436, -0.888, 0.08127), (0.4402, -0.902, 0.07342), (0.4372, -0.915, 0.06066), (0.4344, -0.9264, 0.04349), (0.4322, -0.9357, 0.02257), (0.4306, -0.9426, -0.001295), (0.4295, -0.9469, -0.02719), (0.4292, -0.9483, -0.05412), (0.4295, -0.9469, -0.08105), (0.4306, -0.9426, -0.107), (0.4322, -0.9357, -0.1308), (0.4344, -0.9264, -0.1517), (0.4372, -0.915, -0.1689), (0.4402, -0.902, -0.1817), (0.4436, -0.888, -0.1895), (0.439, -0.8893, 0.08127), (0.4313, -0.9047, 0.07342), (0.4241, -0.9189, 0.06066), (0.4178, -0.9313, 0.04349), (0.4127, -0.9415, 0.02257), (0.4089, -0.9491, -0.001295), (0.4065, -0.9537, -0.02719), (0.4057, -0.9553, -0.05412), (0.4065, -0.9537, -0.08105), (0.4089, -0.9491, -0.107), (0.4127, -0.9415, -0.1308), (0.4178, -0.9313, -0.1517), (0.4241, -0.9189, -0.1689), (0.4313, -0.9047, -0.1817), (0.439, -0.8893, -0.1895), (0.4347, -0.8901, 0.08127), (0.4229, -0.9062, 0.07342), (0.4119, -0.921, 0.06066), (0.4023, -0.934, 0.04349), (0.3945, -0.9447, 0.02257), (0.3886, -0.9526, -0.001295), (0.385, -0.9575, -0.02719), (0.3838, -0.9592, -0.05412), (0.385, -0.9575, -0.08105), (0.3886, -0.9526, -0.107), (0.3945, -0.9447, -0.1308), (0.4023, -0.934, -0.1517), (0.4119, -0.921, -0.1689), (0.4229, -0.9062, -0.1817), (0.4347, -0.8901, -0.1895), (0.4309, -0.8902, 0.08127), (0.4154, -0.9064, 0.07342), (0.4011, -0.9213, 0.06066), (0.3886, -0.9344, 0.04349), (0.3783, -0.9452, 0.02257), (0.3706, -0.9531, -0.001295), (0.3659, -0.9581, -0.02719), (0.3643, -0.9597, -0.05412), (0.3659, -0.9581, -0.08105), (0.3706, -0.9531, -0.107), (0.3783, -0.9452, -0.1308), (0.3886, -0.9344, -0.1517), (0.4011, -0.9213, -0.1689), (0.4154, -0.9064, -0.1817), (0.4309, -0.8902, -0.1895), (0.4471, -0.8733, 0.08392), (0.4278, -0.8896, 0.08127), (0.4092, -0.9053, 0.07342), (0.3921, -0.9198, 0.06066), (0.377, -0.9324, 0.04349), (0.3647, -0.9428, 0.02257), (0.3556, -0.9506, -0.001295), (0.3499, -0.9553, -0.02719), (0.348, -0.9569, -0.05412), (0.3499, -0.9553, -0.08105), (0.3556, -0.9506, -0.107), (0.3647, -0.9428, -0.1308), (0.377, -0.9324, -0.1517), (0.3921, -0.9198, -0.1689), (0.4092, -0.9053, -0.1817), (0.4278, -0.8896, -0.1895), (0.4253, -0.8885, 0.08127), (0.4044, -0.903, 0.07342), (0.3851, -0.9164, 0.06066), (0.3682, -0.9282, 0.04349), (0.3543, -0.9379, 0.02257), (0.344, -0.945, -0.001295), (0.3377, -0.9495, -0.02719), (0.3355, -0.951, -0.05412), (0.3377, -0.9495, -0.08105), (0.344, -0.945, -0.107), (0.3543, -0.9379, -0.1308), (0.3682, -0.9282, -0.1517), (0.3851, -0.9164, -0.1689), (0.4044, -0.903, -0.1817), (0.4253, -0.8885, -0.1895), (-0.9917, 0.0, -0.08396), (-0.9727, 0.1935, -0.08396), (-0.9162, 0.3795, -0.08396), (-0.8246, 0.551, -0.08396), (-0.7013, 0.7013, -0.08396), (-0.551, 0.8246, -0.08396), (-0.3795, 0.9162, -0.08396), (-0.1935, 0.9727, -0.08396), (0.0, 0.9917, -0.08396), (0.1935, 0.9727, -0.08396), (0.3795, 0.9162, -0.08396), (0.551, 0.8246, -0.08396), (0.7013, 0.7013, -0.08396), (0.8246, 0.551, -0.08396), (0.9162, 0.3795, -0.08396), (0.9727, 0.1935, -0.08396), (0.9917, -9.759e-08, -0.08396), (0.9727, -0.1935, -0.08396), (0.9162, -0.3795, -0.08396), (0.8246, -0.551, -0.08396), (0.7013, -0.7013, -0.08396), (0.551, -0.8246, -0.08396), (0.3795, -0.9162, -0.08396), (0.1935, -0.9727, -0.08396), (0.0, -0.9917, -0.08396), (-0.1935, -0.9727, -0.08396), (-0.3795, -0.9162, -0.08396), (-0.551, -0.8246, -0.08396), (-0.7013, -0.7013, -0.08396), (-0.8246, -0.551, -0.08396), (-0.9162, -0.3795, -0.08396), (-0.9727, -0.1935, -0.08396), (0.1951, -0.9912, -0.004696), (0.3827, -0.9343, -0.004696), (0.0, -1.01, -0.004696), (-0.1951, -0.9912, -0.004696), (-0.3827, -0.9343, -0.004696), (0.3795, -0.9267, -0.08865), (0.1935, -0.9831, -0.08865), (0.0, -1.002, -0.08865), (-0.1935, -0.9831, -0.08865), (-0.3795, -0.9267, -0.08865), (0.07961, 0.1605, -1.084), (0.8438, 0.136, -1.534), (0.4694, 0.1605, -0.8112), (0.9744, 0.136, -1.267), (0.1204, 0.1605, -0.7278), (0.5154, 0.1605, -1.446), (0.9479, 0.136, -1.47), (0.7437, 0.1605, -0.9484), (0.6992, 0.2956, -1.225), (0.2812, -0.1111, -0.8807), (0.07961, -0.1111, -1.084), (0.5154, -0.1111, -1.446), (0.8438, -0.08658, -1.534), (0.9479, -0.08658, -1.47), (0.9744, -0.08658, -1.267), (0.7437, -0.1111, -0.9484), (0.4694, -0.1111, -0.8112), (0.6992, -0.227, -1.225), (-0.2126, -0.3182, -0.9239), (-0.1084, 0.01714, -0.9808), (-0.2706, -0.2706, -0.9239), (-0.1379, -0.1379, -0.9808), (0.4413, 0.2428, -1.225), (0.2008, 0.1079, -2.102), (0.4413, -0.2545, -1.225), (0.2008, -0.09464, -2.102), (0.4271, -0.4003, -1.596), (0.2954, -0.5261, -1.966), (0.3344, 0.3903, -1.489), (0.2943, 0.4685, -1.962)], [], [(5, 4, 19, 20), (11, 10, 25, 26), (10, 9, 24, 25), (4, 3, 18, 19), (9, 8, 23, 24), (14, 13, 28, 29), (3, 2, 17, 18), (2, 1, 16, 17), (996, 7, 22, 997), (13, 12, 27, 28), (1, 0, 15, 16), (7, 6, 21, 22), (6, 5, 20, 21), (12, 11, 26, 27), (21, 20, 35, 36), (27, 26, 41, 42), (20, 19, 34, 35), (26, 25, 40, 41), (25, 24, 39, 40), (19, 18, 33, 34), (24, 23, 38, 39), (29, 28, 43, 44), (18, 17, 32, 33), (17, 16, 31, 32), (997, 22, 37, 998), (28, 27, 42, 43), (16, 15, 30, 31), (22, 21, 36, 37), (43, 42, 57, 58), (32, 31, 46, 47), (31, 30, 45, 46), (37, 36, 51, 52), (42, 41, 56, 57), (36, 35, 50, 51), (35, 34, 49, 50), (41, 40, 55, 56), (34, 33, 48, 49), (40, 39, 54, 55), (39, 38, 53, 54), (33, 32, 47, 48), (998, 37, 52, 999), (44, 43, 58, 59), (48, 47, 62, 63), (54, 53, 68, 69), (999, 52, 67, 1000), (59, 58, 73, 74), (47, 46, 61, 62), (52, 51, 66, 67), (58, 57, 72, 73), (57, 56, 71, 72), (46, 45, 60, 61), (51, 50, 65, 66), (56, 55, 70, 71), (50, 49, 64, 65), (49, 48, 63, 64), (55, 54, 69, 70), (64, 63, 78, 79), (63, 62, 77, 78), (69, 68, 83, 84), (74, 73, 88, 89), (62, 61, 76, 77), (1000, 67, 82, 1001), (67, 66, 81, 82), (73, 72, 87, 88), (61, 60, 75, 76), (66, 65, 80, 81), (72, 71, 86, 87), (71, 70, 85, 86), (65, 64, 79, 80), (70, 69, 84, 85), (80, 79, 94, 95), (86, 85, 100, 101), (85, 84, 99, 100), (79, 78, 93, 94), (84, 83, 98, 99), (89, 88, 103, 104), (78, 77, 92, 93), (77, 76, 91, 92), (1001, 82, 97, 1002), (88, 87, 102, 103), (76, 75, 90, 91), (82, 81, 96, 97), (81, 80, 95, 96), (87, 86, 101, 102), (102, 101, 116, 117), (96, 95, 110, 111), (95, 94, 109, 110), (101, 100, 115, 116), (94, 93, 108, 109), (100, 99, 114, 115), (99, 98, 113, 114), (93, 92, 107, 108), (1002, 97, 112, 1003), (104, 103, 118, 119), (103, 102, 117, 118), (92, 91, 106, 107), (91, 90, 105, 106), (97, 96, 111, 112), (107, 106, 121, 122), (112, 111, 126, 127), (118, 117, 132, 133), (117, 116, 131, 132), (106, 105, 120, 121), (111, 110, 125, 126), (116, 115, 130, 131), (110, 109, 124, 125), (109, 108, 123, 124), (115, 114, 129, 130), (108, 107, 122, 123), (114, 113, 128, 129), (1003, 112, 127, 1004), (119, 118, 133, 134), (129, 128, 143, 144), (134, 133, 148, 149), (122, 121, 136, 137), (1004, 127, 142, 1005), (127, 126, 141, 142), (133, 132, 147, 148), (121, 120, 135, 136), (126, 125, 140, 141), (132, 131, 146, 147), (131, 130, 145, 146), (125, 124, 139, 140), (130, 129, 144, 145), (124, 123, 138, 139), (123, 122, 137, 138), (139, 138, 153, 154), (144, 143, 158, 159), (149, 148, 163, 164), (138, 137, 152, 153), (137, 136, 151, 152), (1005, 142, 157, 1006), (148, 147, 162, 163), (136, 135, 150, 151), (142, 141, 156, 157), (141, 140, 155, 156), (147, 146, 161, 162), (140, 139, 154, 155), (146, 145, 160, 161), (145, 144, 159, 160), (155, 154, 169, 170), (161, 160, 175, 176), (154, 153, 168, 169), (160, 159, 174, 175), (159, 158, 173, 174), (153, 152, 167, 168), (1006, 157, 172, 1007), (164, 163, 178, 179), (163, 162, 177, 178), (152, 151, 166, 167), (151, 150, 165, 166), (157, 156, 171, 172), (162, 161, 176, 177), (156, 155, 170, 171), (177, 176, 191, 192), (166, 165, 180, 181), (171, 170, 185, 186), (176, 175, 190, 191), (170, 169, 184, 185), (169, 168, 183, 184), (175, 174, 189, 190), (168, 167, 182, 183), (174, 173, 188, 189), (1007, 172, 187, 1008), (179, 178, 193, 194), (167, 166, 181, 182), (172, 171, 186, 187), (178, 177, 192, 193), (182, 181, 196, 197), (1008, 187, 202, 1009), (187, 186, 201, 202), (193, 192, 207, 208), (181, 180, 195, 196), (186, 185, 200, 201), (192, 191, 206, 207), (191, 190, 205, 206), (185, 184, 199, 200), (190, 189, 204, 205), (184, 183, 198, 199), (183, 182, 197, 198), (189, 188, 203, 204), (194, 193, 208, 209), (209, 208, 223, 224), (198, 197, 212, 213), (197, 196, 211, 212), (1009, 202, 217, 1010), (208, 207, 222, 223), (196, 195, 210, 211), (202, 201, 216, 217), (201, 200, 215, 216), (207, 206, 221, 222), (200, 199, 214, 215), (206, 205, 220, 221), (205, 204, 219, 220), (199, 198, 213, 214), (204, 203, 218, 219), (214, 213, 228, 229), (220, 219, 234, 235), (219, 218, 233, 234), (213, 212, 227, 228), (1010, 217, 232, 1011), (224, 223, 238, 239), (223, 222, 237, 238), (212, 211, 226, 227), (211, 210, 225, 226), (217, 216, 231, 232), (222, 221, 236, 237), (216, 215, 230, 231), (215, 214, 229, 230), (221, 220, 235, 236), (236, 235, 250, 251), (230, 229, 244, 245), (229, 228, 243, 244), (235, 234, 249, 250), (228, 227, 242, 243), (234, 233, 248, 249), (1011, 232, 247, 1012), (239, 238, 253, 254), (227, 226, 241, 242), (232, 231, 246, 247), (238, 237, 252, 253), (237, 236, 251, 252), (226, 225, 240, 241), (231, 230, 245, 246), (241, 240, 255, 256), (246, 245, 260, 261), (252, 251, 266, 267), (251, 250, 265, 266), (245, 244, 259, 260), (250, 249, 264, 265), (244, 243, 258, 259), (243, 242, 257, 258), (249, 248, 263, 264), (254, 253, 268, 269), (242, 241, 256, 257), (1012, 247, 262, 1013), (247, 246, 261, 262), (253, 252, 267, 268), (1013, 262, 277, 1014), (268, 267, 282, 283), (256, 255, 270, 271), (262, 261, 276, 277), (261, 260, 275, 276), (267, 266, 281, 282), (260, 259, 274, 275), (266, 265, 280, 281), (265, 264, 279, 280), (259, 258, 273, 274), (264, 263, 278, 279), (269, 268, 283, 284), (258, 257, 272, 273), (257, 256, 271, 272), (273, 272, 287, 288), (1014, 277, 292, 1015), (284, 283, 298, 299), (283, 282, 297, 298), (272, 271, 286, 287), (271, 270, 285, 286), (277, 276, 291, 292), (282, 281, 296, 297), (276, 275, 290, 291), (275, 274, 289, 290), (281, 280, 295, 296), (274, 273, 288, 289), (280, 279, 294, 295), (279, 278, 293, 294), (289, 288, 303, 304), (295, 294, 309, 310), (288, 287, 302, 303), (294, 293, 308, 309), (1015, 292, 307, 1016), (299, 298, 313, 314), (287, 286, 301, 302), (292, 291, 306, 307), (298, 297, 312, 313), (297, 296, 311, 312), (286, 285, 300, 301), (291, 290, 305, 306), (296, 295, 310, 311), (290, 289, 304, 305), (311, 310, 325, 326), (305, 304, 319, 320), (310, 309, 324, 325), (304, 303, 318, 319), (303, 302, 317, 318), (309, 308, 323, 324), (314, 313, 328, 329), (302, 301, 316, 317), (1016, 307, 322, 1017), (307, 306, 321, 322), (313, 312, 327, 328), (301, 300, 315, 316), (306, 305, 320, 321), (312, 311, 326, 327), (316, 315, 331, 332), (322, 321, 337, 338), (321, 320, 336, 337), (327, 326, 342, 343), (320, 319, 335, 336), (326, 325, 341, 342), (325, 324, 340, 341), (319, 318, 334, 335), (324, 323, 339, 340), (329, 328, 344, 345), (318, 317, 333, 334), (317, 316, 332, 333), (1017, 322, 338, 1018), (328, 327, 343, 344), (345, 344, 359, 360), (344, 343, 358, 359), (333, 332, 347, 348), (332, 331, 346, 347), (338, 337, 352, 353), (343, 342, 357, 358), (337, 336, 351, 352), (336, 335, 350, 351), (342, 341, 356, 357), (335, 334, 349, 350), (341, 340, 355, 356), (340, 339, 354, 355), (334, 333, 348, 349), (338, 353, 1028, 1029), (349, 348, 363, 364), (355, 354, 369, 370), (1020, 1019, 1034, 1035), (360, 359, 374, 375), (348, 347, 362, 363), (353, 352, 367, 368), (359, 358, 373, 374), (358, 357, 372, 373), (347, 346, 361, 362), (352, 351, 366, 367), (357, 356, 371, 372), (351, 350, 365, 366), (350, 349, 364, 365), (356, 355, 370, 371), (371, 370, 385, 386), (365, 364, 379, 380), (364, 363, 378, 379), (370, 369, 384, 385), (375, 374, 389, 390), (363, 362, 377, 378), (1021, 1020, 1035, 1036), (368, 367, 382, 383), (374, 373, 388, 389), (362, 361, 376, 377), (367, 366, 381, 382), (373, 372, 387, 388), (372, 371, 386, 387), (366, 365, 380, 381), (381, 380, 395, 396), (387, 386, 401, 402), (386, 385, 400, 401), (380, 379, 394, 395), (385, 384, 399, 400), (390, 389, 404, 405), (379, 378, 393, 394), (378, 377, 392, 393), (1018, 338, 1029, 1033), (389, 388, 403, 404), (377, 376, 391, 392), (383, 382, 397, 398), (382, 381, 396, 397), (388, 387, 402, 403), (398, 397, 412, 413), (403, 402, 417, 418), (397, 396, 411, 412), (396, 395, 410, 411), (402, 401, 416, 417), (395, 394, 409, 410), (401, 400, 415, 416), (400, 399, 414, 415), (394, 393, 408, 409), (1022, 398, 413, 1023), (405, 404, 1056, 1057), (404, 403, 418, 1056), (393, 392, 407, 408), (392, 391, 406, 407), (408, 407, 422, 423), (413, 412, 427, 428), (1056, 418, 433, 1058), (418, 417, 432, 433), (407, 406, 421, 422), (412, 411, 426, 427), (417, 416, 431, 432), (411, 410, 425, 426), (410, 409, 424, 425), (416, 415, 430, 431), (409, 408, 423, 424), (415, 414, 429, 430), (1023, 413, 428, 1024), (420, 419, 434, 435), (424, 423, 438, 439), (430, 429, 444, 445), (1059, 1058, 449, 450), (423, 422, 437, 438), (1024, 428, 443, 1025), (428, 427, 442, 443), (1058, 433, 448, 449), (422, 421, 436, 437), (427, 426, 441, 442), (433, 432, 447, 448), (432, 431, 446, 447), (426, 425, 440, 441), (431, 430, 445, 446), (425, 424, 439, 440), (446, 445, 461, 462), (440, 439, 455, 456), (445, 444, 460, 461), (450, 449, 465, 466), (439, 438, 454, 455), (438, 437, 453, 454), (1025, 443, 459, 1026), (449, 448, 464, 465), (437, 436, 452, 453), (443, 442, 458, 459), (442, 441, 457, 458), (448, 447, 463, 464), (441, 440, 456, 457), (447, 446, 462, 463), (458, 457, 472, 473), (457, 456, 471, 472), (463, 462, 477, 478), (456, 455, 470, 471), (462, 461, 476, 477), (461, 460, 475, 476), (455, 454, 469, 470), (1026, 459, 474, 1027), (466, 465, 480, 481), (465, 464, 479, 480), (454, 453, 468, 469), (453, 452, 467, 468), (459, 458, 473, 474), (464, 463, 478, 479), (330, 14, 29), (0, 451, 15), (15, 451, 30), (330, 29, 44), (30, 451, 45), (330, 44, 59), (45, 451, 60), (330, 59, 74), (330, 74, 89), (60, 451, 75), (330, 89, 104), (75, 451, 90), (90, 451, 105), (330, 104, 119), (105, 451, 120), (330, 119, 134), (120, 451, 135), (330, 134, 149), (330, 149, 164), (135, 451, 150), (330, 164, 179), (150, 451, 165), (165, 451, 180), (330, 179, 194), (180, 451, 195), (330, 194, 209), (330, 209, 224), (195, 451, 210), (330, 224, 239), (210, 451, 225), (330, 239, 254), (225, 451, 240), (240, 451, 255), (330, 254, 269), (255, 451, 270), (330, 269, 284), (270, 451, 285), (330, 284, 299), (330, 299, 314), (285, 451, 300), (300, 451, 315), (330, 314, 329), (315, 451, 331), (330, 329, 345), (331, 451, 346), (330, 345, 360), (346, 451, 361), (330, 360, 375), (330, 375, 390), (361, 451, 376), (376, 451, 391), (330, 390, 405), (391, 451, 406), (406, 451, 421), (330, 1057, 1059), (421, 451, 436), (330, 1059, 450), (330, 450, 466), (436, 451, 452), (452, 451, 467), (330, 466, 481), (480, 479, 12, 13), (479, 478, 11, 12), (468, 467, 0, 1), (467, 451, 0), (473, 472, 5, 6), (478, 477, 10, 11), (472, 471, 4, 5), (471, 470, 3, 4), (477, 476, 9, 10), (330, 481, 14), (470, 469, 2, 3), (476, 475, 8, 9), (1027, 474, 7, 996), (481, 480, 13, 14), (469, 468, 1, 2), (474, 473, 6, 7), (501, 503, 488, 489), (1067, 1061, 488, 503), (498, 486, 487, 505), (509, 497, 496, 511), (1065, 511, 496, 1063), (506, 513, 495, 494), (489, 488, 496, 497), (485, 484, 492, 493), (499, 485, 493, 507), (487, 486, 494, 495), (482, 483, 491, 490), (1061, 487, 495, 1063), (1060, 482, 490, 1062), (486, 498, 506, 494), (498, 499, 507, 506), (493, 492, 512, 507), (507, 512, 513, 506), (1062, 490, 510, 1064), (1064, 510, 511, 1065), (491, 508, 510, 490), (508, 509, 511, 510), (485, 499, 504, 484), (499, 498, 505, 504), (1060, 1066, 502, 482), (1066, 1067, 503, 502), (483, 482, 502, 500), (500, 502, 503, 501), (523, 522, 537, 538), (528, 527, 542, 543), (517, 516, 531, 532), (516, 515, 530, 531), (522, 521, 536, 537), (527, 526, 541, 542), (515, 514, 529, 530), (521, 520, 535, 536), (520, 519, 534, 535), (526, 525, 540, 541), (519, 518, 533, 534), (525, 524, 539, 540), (524, 523, 538, 539), (518, 517, 532, 533), (533, 532, 547, 548), (538, 537, 552, 553), (543, 542, 557, 558), (532, 531, 546, 547), (531, 530, 545, 546), (537, 536, 551, 552), (542, 541, 556, 557), (530, 529, 544, 545), (536, 535, 550, 551), (535, 534, 549, 550), (541, 540, 555, 556), (534, 533, 548, 549), (540, 539, 554, 555), (539, 538, 553, 554), (550, 549, 564, 565), (549, 548, 563, 564), (555, 554, 569, 570), (548, 547, 562, 563), (554, 553, 568, 569), (553, 552, 567, 568), (547, 546, 561, 562), (552, 551, 566, 567), (558, 557, 572, 573), (557, 556, 571, 572), (546, 545, 560, 561), (545, 544, 559, 560), (551, 550, 565, 566), (556, 555, 570, 571), (571, 570, 585, 586), (560, 559, 574, 575), (565, 564, 579, 580), (570, 569, 584, 585), (564, 563, 578, 579), (563, 562, 577, 578), (569, 568, 583, 584), (562, 561, 576, 577), (568, 567, 582, 583), (567, 566, 581, 582), (573, 572, 587, 588), (561, 560, 575, 576), (566, 565, 580, 581), (572, 571, 586, 587), (576, 575, 590, 591), (582, 581, 596, 597), (581, 580, 595, 596), (587, 586, 601, 602), (575, 574, 589, 590), (580, 579, 594, 595), (586, 585, 600, 601), (585, 584, 599, 600), (579, 578, 593, 594), (584, 583, 598, 599), (578, 577, 592, 593), (577, 576, 591, 592), (583, 582, 597, 598), (588, 587, 602, 603), (598, 597, 612, 613), (603, 602, 617, 618), (592, 591, 606, 607), (591, 590, 605, 606), (597, 596, 611, 612), (602, 601, 616, 617), (590, 589, 604, 605), (596, 595, 610, 611), (595, 594, 609, 610), (601, 600, 615, 616), (594, 593, 608, 609), (600, 599, 614, 615), (599, 598, 613, 614), (593, 592, 607, 608), (608, 607, 622, 623), (614, 613, 628, 629), (613, 612, 627, 628), (607, 606, 621, 622), (612, 611, 626, 627), (618, 617, 632, 633), (617, 616, 631, 632), (606, 605, 620, 621), (605, 604, 619, 620), (611, 610, 625, 626), (616, 615, 630, 631), (610, 609, 624, 625), (609, 608, 623, 624), (615, 614, 629, 630), (630, 629, 644, 645), (624, 623, 638, 639), (623, 622, 637, 638), (629, 628, 643, 644), (622, 621, 636, 637), (628, 627, 642, 643), (627, 626, 641, 642), (633, 632, 647, 648), (621, 620, 635, 636), (626, 625, 640, 641), (632, 631, 646, 647), (631, 630, 645, 646), (620, 619, 634, 635), (625, 624, 639, 640), (635, 634, 649, 650), (640, 639, 654, 655), (646, 645, 660, 661), (645, 644, 659, 660), (639, 638, 653, 654), (644, 643, 658, 659), (638, 637, 652, 653), (637, 636, 651, 652), (643, 642, 657, 658), (648, 647, 662, 663), (636, 635, 650, 651), (642, 641, 656, 657), (641, 640, 655, 656), (647, 646, 661, 662), (651, 650, 665, 666), (657, 656, 671, 672), (662, 661, 676, 677), (650, 649, 664, 665), (656, 655, 670, 671), (655, 654, 669, 670), (661, 660, 675, 676), (654, 653, 668, 669), (660, 659, 674, 675), (659, 658, 673, 674), (653, 652, 667, 668), (658, 657, 672, 673), (663, 662, 677, 678), (652, 651, 666, 667), (667, 666, 681, 682), (672, 671, 686, 687), (678, 677, 692, 693), (677, 676, 691, 692), (666, 665, 680, 681), (665, 664, 679, 680), (671, 670, 685, 686), (676, 675, 690, 691), (670, 669, 684, 685), (669, 668, 683, 684), (675, 674, 689, 690), (668, 667, 682, 683), (674, 673, 688, 689), (673, 672, 687, 688), (684, 683, 698, 699), (683, 682, 697, 698), (689, 688, 703, 704), (682, 681, 696, 697), (688, 687, 702, 703), (687, 686, 701, 702), (693, 692, 707, 708), (681, 680, 695, 696), (686, 685, 700, 701), (692, 691, 706, 707), (691, 690, 705, 706), (680, 679, 694, 695), (685, 684, 699, 700), (690, 689, 704, 705), (705, 704, 719, 720), (699, 698, 713, 714), (704, 703, 718, 719), (698, 697, 712, 713), (697, 696, 711, 712), (703, 702, 717, 718), (708, 707, 722, 723), (696, 695, 710, 711), (702, 701, 716, 717), (701, 700, 715, 716), (707, 706, 721, 722), (695, 694, 709, 710), (700, 699, 714, 715), (706, 705, 720, 721), (710, 709, 724, 725), (716, 715, 730, 731), (715, 714, 729, 730), (721, 720, 735, 736), (714, 713, 728, 729), (720, 719, 734, 735), (719, 718, 733, 734), (713, 712, 727, 728), (718, 717, 732, 733), (723, 722, 737, 738), (712, 711, 726, 727), (711, 710, 725, 726), (717, 716, 731, 732), (722, 721, 736, 737), (735, 734, 749, 750), (734, 733, 748, 749), (728, 727, 742, 743), (733, 732, 747, 748), (738, 737, 752, 753), (727, 726, 741, 742), (726, 725, 740, 741), (732, 731, 746, 747), (737, 736, 751, 752), (725, 724, 739, 740), (731, 730, 745, 746), (730, 729, 744, 745), (736, 735, 750, 751), (729, 728, 743, 744), (745, 744, 759, 760), (744, 743, 758, 759), (750, 749, 764, 765), (743, 742, 757, 758), (749, 748, 763, 764), (748, 747, 762, 763), (742, 741, 756, 757), (747, 746, 761, 762), (753, 752, 767, 768), (752, 751, 766, 767), (741, 740, 755, 756), (740, 739, 754, 755), (746, 745, 760, 761), (751, 750, 765, 766), (761, 760, 775, 776), (767, 766, 781, 782), (766, 765, 780, 781), (755, 754, 769, 770), (760, 759, 774, 775), (765, 764, 779, 780), (759, 758, 773, 774), (758, 757, 772, 773), (764, 763, 778, 779), (757, 756, 771, 772), (763, 762, 777, 778), (762, 761, 776, 777), (768, 767, 782, 783), (756, 755, 770, 771), (783, 782, 797, 798), (771, 770, 785, 786), (777, 776, 791, 792), (776, 775, 790, 791), (782, 781, 796, 797), (770, 769, 784, 785), (775, 774, 789, 790), (781, 780, 795, 796), (780, 779, 794, 795), (774, 773, 788, 789), (779, 778, 793, 794), (773, 772, 787, 788), (772, 771, 786, 787), (778, 777, 792, 793), (788, 787, 802, 803), (793, 792, 807, 808), (798, 797, 812, 813), (787, 786, 801, 802), (786, 785, 800, 801), (792, 791, 806, 807), (797, 796, 811, 812), (785, 784, 799, 800), (791, 790, 805, 806), (790, 789, 804, 805), (796, 795, 810, 811), (789, 788, 803, 804), (795, 794, 809, 810), (794, 793, 808, 809), (803, 802, 817, 818), (809, 808, 823, 824), (808, 807, 822, 823), (802, 801, 816, 817), (807, 806, 821, 822), (813, 812, 827, 828), (812, 811, 826, 827), (801, 800, 815, 816), (800, 799, 814, 815), (806, 805, 820, 821), (811, 810, 825, 826), (805, 804, 819, 820), (804, 803, 818, 819), (810, 809, 824, 825), (820, 819, 834, 835), (825, 824, 839, 840), (819, 818, 833, 834), (818, 817, 832, 833), (824, 823, 838, 839), (817, 816, 831, 832), (823, 822, 837, 838), (822, 821, 836, 837), (828, 827, 842, 843), (816, 815, 830, 831), (821, 820, 835, 836), (827, 826, 841, 842), (826, 825, 840, 841), (815, 814, 829, 830), (836, 835, 851, 852), (842, 841, 857, 858), (830, 829, 845, 846), (835, 834, 850, 851), (841, 840, 856, 857), (840, 839, 855, 856), (834, 833, 849, 850), (839, 838, 854, 855), (833, 832, 848, 849), (832, 831, 847, 848), (838, 837, 853, 854), (843, 842, 858, 859), (831, 830, 846, 847), (837, 836, 852, 853), (848, 847, 862, 863), (847, 846, 861, 862), (853, 852, 867, 868), (858, 857, 872, 873), (846, 845, 860, 861), (852, 851, 866, 867), (851, 850, 865, 866), (857, 856, 871, 872), (850, 849, 864, 865), (856, 855, 870, 871), (855, 854, 869, 870), (849, 848, 863, 864), (854, 853, 868, 869), (859, 858, 873, 874), (870, 869, 884, 885), (869, 868, 883, 884), (863, 862, 877, 878), (868, 867, 882, 883), (874, 873, 888, 889), (873, 872, 887, 888), (862, 861, 876, 877), (861, 860, 875, 876), (867, 866, 881, 882), (872, 871, 886, 887), (866, 865, 880, 881), (865, 864, 879, 880), (871, 870, 885, 886), (864, 863, 878, 879), (880, 879, 894, 895), (879, 878, 893, 894), (885, 884, 899, 900), (878, 877, 892, 893), (884, 883, 898, 899), (883, 882, 897, 898), (889, 888, 903, 904), (877, 876, 891, 892), (882, 881, 896, 897), (888, 887, 902, 903), (887, 886, 901, 902), (876, 875, 890, 891), (881, 880, 895, 896), (886, 885, 900, 901), (896, 895, 910, 911), (902, 901, 916, 917), (901, 900, 915, 916), (895, 894, 909, 910), (900, 899, 914, 915), (894, 893, 908, 909), (893, 892, 907, 908), (899, 898, 913, 914), (904, 903, 918, 919), (892, 891, 906, 907), (898, 897, 912, 913), (897, 896, 911, 912), (903, 902, 917, 918), (891, 890, 905, 906), (918, 917, 932, 933), (906, 905, 920, 921), (912, 911, 926, 927), (911, 910, 925, 926), (917, 916, 931, 932), (910, 909, 924, 925), (916, 915, 930, 931), (915, 914, 929, 930), (909, 908, 923, 924), (914, 913, 928, 929), (919, 918, 933, 934), (908, 907, 922, 923), (907, 906, 921, 922), (913, 912, 927, 928), (923, 922, 937, 938), (928, 927, 942, 943), (934, 933, 948, 949), (933, 932, 947, 948), (922, 921, 936, 937), (921, 920, 935, 936), (927, 926, 941, 942), (932, 931, 946, 947), (926, 925, 940, 941), (925, 924, 939, 940), (931, 930, 945, 946), (924, 923, 938, 939), (930, 929, 944, 945), (929, 928, 943, 944), (938, 937, 952, 953), (944, 943, 958, 959), (943, 942, 957, 958), (949, 948, 963, 964), (937, 936, 951, 952), (942, 941, 956, 957), (948, 947, 962, 963), (947, 946, 961, 962), (936, 935, 950, 951), (941, 940, 955, 956), (946, 945, 960, 961), (940, 939, 954, 955), (939, 938, 953, 954), (945, 944, 959, 960), (955, 954, 970, 971), (960, 959, 975, 976), (954, 953, 969, 970), (953, 952, 968, 969), (959, 958, 974, 975), (964, 963, 979, 980), (952, 951, 967, 968), (958, 957, 973, 974), (957, 956, 972, 973), (963, 962, 978, 979), (951, 950, 966, 967), (956, 955, 971, 972), (962, 961, 977, 978), (961, 960, 976, 977), (972, 971, 986, 987), (978, 977, 992, 993), (971, 970, 985, 986), (977, 976, 991, 992), (976, 975, 990, 991), (970, 969, 984, 985), (975, 974, 989, 990), (980, 979, 994, 995), (969, 968, 983, 984), (968, 967, 982, 983), (974, 973, 988, 989), (979, 978, 993, 994), (967, 966, 981, 982), (973, 972, 987, 988), (844, 528, 543), (514, 965, 529), (844, 543, 558), (529, 965, 544), (844, 558, 573), (544, 965, 559), (559, 965, 574), (844, 573, 588), (574, 965, 589), (844, 588, 603), (844, 603, 618), (589, 965, 604), (844, 618, 633), (604, 965, 619), (844, 633, 648), (619, 965, 634), (634, 965, 649), (844, 648, 663), (649, 965, 664), (844, 663, 678), (844, 678, 693), (664, 965, 679), (844, 693, 708), (679, 965, 694), (694, 965, 709), (844, 708, 723), (709, 965, 724), (844, 723, 738), (844, 738, 753), (724, 965, 739), (739, 965, 754), (844, 753, 768), (754, 965, 769), (844, 768, 783), (769, 965, 784), (844, 783, 798), (844, 798, 813), (784, 965, 799), (844, 813, 828), (799, 965, 814), (814, 965, 829), (844, 828, 843), (829, 965, 845), (844, 843, 859), (845, 965, 860), (844, 859, 874), (844, 874, 889), (860, 965, 875), (844, 889, 904), (875, 965, 890), (890, 965, 905), (844, 904, 919), (905, 965, 920), (844, 919, 934), (920, 965, 935), (844, 934, 949), (844, 949, 964), (935, 965, 950), (844, 964, 980), (950, 965, 966), (966, 965, 981), (844, 980, 995), (983, 982, 515, 516), (982, 981, 514, 515), (988, 987, 520, 521), (993, 992, 525, 526), (981, 965, 514), (987, 986, 519, 520), (986, 985, 518, 519), (992, 991, 524, 525), (985, 984, 517, 518), (991, 990, 523, 524), (990, 989, 522, 523), (844, 995, 528), (984, 983, 516, 517), (989, 988, 521, 522), (995, 994, 527, 528), (994, 993, 526, 527), (475, 1027, 996, 8), (460, 1026, 1027, 475), (444, 1025, 1026, 460), (429, 1024, 1025, 444), (414, 1023, 1024, 429), (399, 1022, 1023, 414), (384, 1021, 1022, 399), (369, 1020, 1021, 384), (354, 1019, 1020, 369), (339, 1018, 1019, 354), (323, 1017, 1018, 339), (308, 1016, 1017, 323), (293, 1015, 1016, 308), (278, 1014, 1015, 293), (263, 1013, 1014, 278), (248, 1012, 1013, 263), (233, 1011, 1012, 248), (218, 1010, 1011, 233), (203, 1009, 1010, 218), (188, 1008, 1009, 203), (173, 1007, 1008, 188), (158, 1006, 1007, 173), (143, 1005, 1006, 158), (128, 1004, 1005, 143), (113, 1003, 1004, 128), (98, 1002, 1003, 113), (83, 1001, 1002, 98), (68, 1000, 1001, 83), (53, 999, 1000, 68), (38, 998, 999, 53), (23, 997, 998, 38), (8, 996, 997, 23), (1033, 1029, 1028, 1034), (1034, 1028, 1030, 1035), (1035, 1030, 1031, 1036), (1036, 1031, 1032, 1037), (1022, 1021, 1036, 1037), (398, 1022, 1037, 1032), (368, 383, 1031, 1030), (353, 368, 1030, 1028), (1019, 1018, 1033, 1034), (383, 398, 1032, 1031), (1046, 1045, 1041, 1044), (1042, 1040, 1045, 1046), (1038, 1042, 1046, 1043), (1043, 1046, 1044, 1039), (1055, 1051, 1052, 1053), (1047, 1055, 1053, 1054), (1048, 1049, 1055, 1047), (1049, 1050, 1051, 1055), (1038, 1043, 1049, 1048), (1043, 1039, 1050, 1049), (1039, 1044, 1051, 1050), (1044, 1041, 1052, 1051), (1041, 1045, 1053, 1052), (1045, 1040, 1054, 1053), (1040, 1042, 1047, 1054), (1042, 1038, 1048, 1047), (419, 420, 1057, 1056), (435, 434, 1058, 1059), (434, 419, 1056, 1058), (420, 435, 1059, 1057), (504, 505, 1067, 1066), (484, 504, 1066, 1060), (512, 1064, 1065, 513), (492, 1062, 1064, 512), (484, 1060, 1062, 492), (488, 1061, 1063, 496), (513, 1065, 1063, 495), (505, 487, 1061, 1067)])
me_sphere.materials.append(mat_material)
me_sphere.use_remesh_preserve_volume = False
me_sphere.use_remesh_preserve_attributes = False
me_sphere.use_mirror_vertex_groups = False
me_sphere.update()

# ---- objects
ob_plane_001 = bpy.data.objects.new('Plane.001', me_plane_001)
ob_sphere = bpy.data.objects.new('Sphere', me_sphere)
ob_lamp = bpy.data.objects.new('Lamp', light_lamp)
ob_camera = bpy.data.objects.new('Camera', cam_camera)

# ---- transforms, parenting, visibility, modifiers, constraints
ob_plane_001.location = (0.0, 0.0, 3.093)
ob_plane_001.rotation_euler = (1.571, -0.0, -0.0)
ob_plane_001.lineart.crease_threshold = 0.0
ob_sphere.location = (0.0, 0.0, 4.183)
ob_sphere.scale = (1.838, 1.838, 1.838)
ob_sphere.lineart.crease_threshold = 0.0
_m = ob_sphere.modifiers.new('Mirror', 'MIRROR')
_m.use_clip = True
_m = ob_sphere.modifiers.new('Subsurf', 'SUBSURF')
_m.uv_smooth = 'PRESERVE_CORNERS'
_m.quality = 2
_m.levels = 3
_m.show_only_control_edges = False
ob_lamp.location = (3.382, -10.06, 5.486)
ob_lamp.rotation_euler = (0.6503, 0.05522, 1.866)
ob_lamp.lock_rotations_4d = False
ob_lamp.empty_display_type = 'ARROWS'
ob_lamp.color = (0.0, 0.0, 0.0, 0.0)
ob_lamp.lineart.crease_threshold = 0.0
ob_camera.location = (3.949, -11.59, 5.696)
ob_camera.rotation_euler = (1.354, 0.01253, 0.2988)
ob_camera.lock_rotations_4d = False
ob_camera.empty_display_type = 'ARROWS'
ob_camera.color = (0.0, 0.0, 0.0, 0.0)
ob_camera.display_type = 'WIRE'
ob_camera.lineart.crease_threshold = 0.0

# ---- collection membership
col_collection_1.objects.link(ob_plane_001)
col_collection_1.objects.link(ob_sphere)
col_collection_1.objects.link(ob_lamp)
col_collection_1.objects.link(ob_camera)

# ---- scene / render settings (as saved in the file)
scene.camera = ob_camera
scene.frame_start = 89; scene.frame_end = 235; scene.frame_set(0)
scene.render.engine = 'BLENDER_EEVEE_NEXT'
scene.render.resolution_x = 1883
scene.render.resolution_y = 1068
scene.render.dither_intensity = 0.0
scene.cycles.use_denoising = False
scene.cycles.samples = 10
scene.cycles.sampling_pattern = 'TABULATED_SOBOL'
scene.cycles.light_sampling_threshold = 0.0
scene.cycles.use_adaptive_sampling = False
scene.cycles.use_light_tree = False
scene.cycles.blur_glossy = 0.0
scene.cycles.pixel_filter_type = 'GAUSSIAN'
scene.cycles.sample_clamp_indirect = 0.0
scene.view_settings.view_transform = 'Standard'
bpy.context.view_layer.update()
